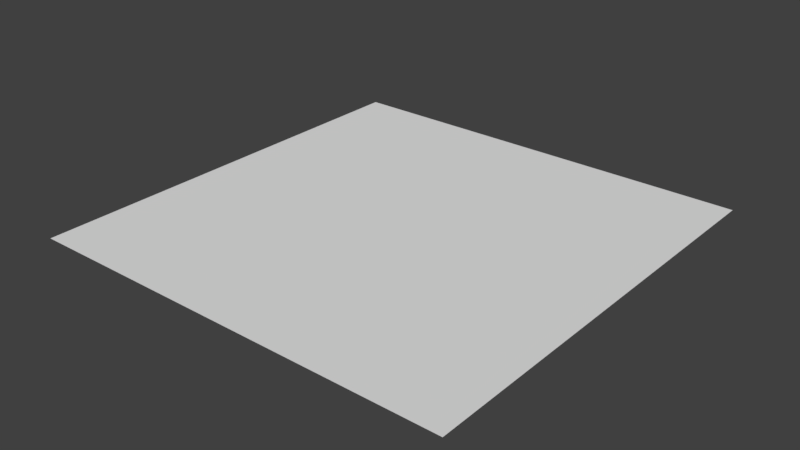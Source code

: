 # Source: fondation.blend  (saved by Blender 2.79.0; exported with 4.5.12 LTS)
import bpy
from mathutils import Matrix  # noqa: F401  (used for matrix-valued properties, if any)

bpy.ops.wm.read_factory_settings(use_empty=True)
scene = bpy.context.scene
scene.name = 'Scene'

# ---- collections
col_collection_1 = bpy.data.collections.new('Collection 1'); scene.collection.children.link(col_collection_1)
col_collection_3 = bpy.data.collections.new('Collection 3'); scene.collection.children.link(col_collection_3)

# ---- materials (node trees are filled in below, after node groups)
mat_material = bpy.data.materials.new('Material')
mat_material.alpha_threshold = 0.0
mat_material.use_transparent_shadow = False
mat_material.roughness = 0.5
mat_material.line_color = (0.0, 0.0, 0.0, 1.0)

# ---- material node trees

# ---- world
world_world = bpy.data.worlds.new('World'); scene.world = world_world
world_world.color = (0.05088, 0.05088, 0.05088)
world_world.use_sun_shadow = False
world_world.sun_shadow_jitter_overblur = 0.0
world_world.cycles.sampling_method = 'MANUAL'

# ---- meshes
me_cube = bpy.data.meshes.new('Cube')
me_cube.from_pydata([], [], [])
me_cube.materials.append(mat_material)
me_cube.use_remesh_preserve_volume = False
me_cube.use_remesh_preserve_attributes = False
me_cube.use_mirror_vertex_groups = False
me_cube.update()
me_cube_001 = bpy.data.meshes.new('Cube.001')
me_cube_001.from_pydata([(1.0, 1.0, 0.01), (-1.0, 1.0, 0.01), (1.0, -1.0, 0.01), (-1.0, -1.0, 0.01)], [], [(3, 2, 0, 1)])
_uv = me_cube_001.uv_layers.new(name='UVMap')
_uv.uv.foreach_set('vector', [0.0001, 0.0001, 0.9999, 9.998e-05, 0.9999, 0.9999, 9.998e-05, 0.9999])
me_cube_001.use_remesh_preserve_volume = False
me_cube_001.use_remesh_preserve_attributes = False
me_cube_001.use_mirror_vertex_groups = False
me_cube_001.update()

# ---- objects
ob_cube = bpy.data.objects.new('Cube', me_cube)
ob_cube_001 = bpy.data.objects.new('Cube.001', me_cube_001)

# ---- transforms, parenting, visibility, modifiers, constraints
ob_cube.location = (0.0, 0.0, 0.0)
ob_cube.lock_rotations_4d = False
ob_cube.empty_display_type = 'ARROWS'
ob_cube.lineart.crease_threshold = 0.0
ob_cube_001.location = (0.0, 0.0, 0.0)
ob_cube_001.lineart.crease_threshold = 0.0

# ---- collection membership
col_collection_1.objects.link(ob_cube)
col_collection_3.objects.link(ob_cube_001)

# ---- scene / render settings (as saved in the file)
scene.frame_start = 1; scene.frame_end = 250; scene.frame_set(144)
scene.render.engine = 'BLENDER_EEVEE_NEXT'
scene.render.resolution_percentage = 50
scene.render.dither_intensity = 0.0
scene.cycles.use_denoising = False
scene.cycles.samples = 128
scene.cycles.sampling_pattern = 'TABULATED_SOBOL'
scene.cycles.light_sampling_threshold = 0.0
scene.cycles.use_adaptive_sampling = False
scene.cycles.use_light_tree = False
scene.cycles.blur_glossy = 0.0
scene.cycles.sample_clamp_indirect = 0.0
scene.view_settings.view_transform = 'Standard'
bpy.context.view_layer.update()

# ---- added for rendering (the .blend has no active camera and no usable light): camera, sun
cam_auto = bpy.data.cameras.new('AutoCamera')
cam_auto.lens = 50.0
cam_auto.sensor_width = 36.0
cam_auto.clip_end = 1000.0
ob_auto_camera = bpy.data.objects.new('AutoCamera', cam_auto)
scene.collection.objects.link(ob_auto_camera)
ob_auto_camera.location = (2.61695, -3.14034, 2.09856)
ob_auto_camera.rotation_euler = (1.09748, -7.21219e-08, 0.694738)
scene.camera = ob_auto_camera
light_auto_sun = bpy.data.lights.new('AutoSun', 'SUN')
light_auto_sun.energy = 3.0
light_auto_sun.angle = 0.0523599
ob_auto_sun = bpy.data.objects.new('AutoSun', light_auto_sun)
scene.collection.objects.link(ob_auto_sun)
ob_auto_sun.rotation_euler = (0.872665, 0.174533, 0.523599)
bpy.context.view_layer.update()
